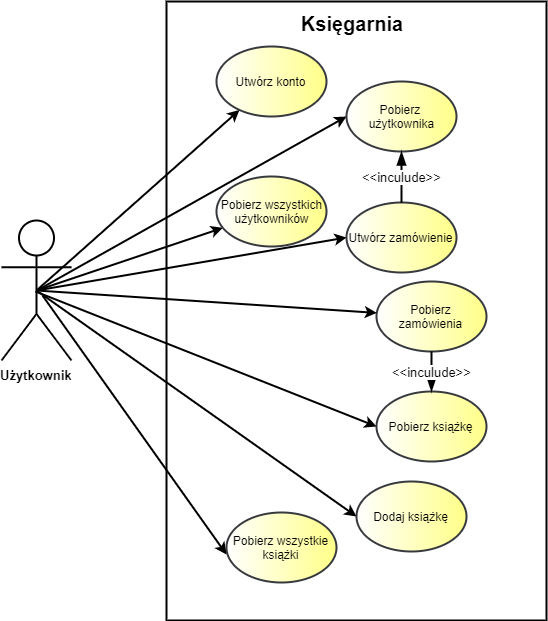

The diagram above was exported from draw.io. Its source (the exported page's mxGraphModel, read from the mxfile embedded in the PNG):
<mxGraphModel dx="1422" dy="723" grid="0" gridSize="10" guides="1" tooltips="1" connect="1" arrows="1" fold="1" page="1" pageScale="1" pageWidth="1169" pageHeight="827" math="0" shadow="0">
  <root>
    <mxCell id="0" />
    <mxCell id="1" parent="0" />
    <mxCell id="2" value="" style="rounded=0;whiteSpace=wrap;html=1;strokeWidth=2;" vertex="1" parent="1">
      <mxGeometry x="430" y="31" width="380" height="619" as="geometry" />
    </mxCell>
    <mxCell id="3" value="Utwórz zamówienie" style="ellipse;whiteSpace=wrap;html=1;strokeWidth=2;fillColor=#ffff88;strokeColor=#36393d;gradientDirection=west;gradientColor=#ffffff;" vertex="1" parent="1">
      <mxGeometry x="610" y="232" width="110" height="70" as="geometry" />
    </mxCell>
    <mxCell id="4" value="Użytkownik" style="shape=umlActor;verticalLabelPosition=bottom;labelBackgroundColor=#ffffff;verticalAlign=top;html=1;outlineConnect=0;strokeWidth=2;fontStyle=1;fontSize=13;" vertex="1" parent="1">
      <mxGeometry x="265" y="250" width="70" height="140" as="geometry" />
    </mxCell>
    <mxCell id="5" value="Pobierz zamówienia" style="ellipse;whiteSpace=wrap;html=1;strokeWidth=2;fillColor=#ffff88;strokeColor=#36393d;gradientColor=#ffffff;gradientDirection=west;" vertex="1" parent="1">
      <mxGeometry x="640" y="311" width="110" height="70" as="geometry" />
    </mxCell>
    <mxCell id="6" value="Utwórz konto" style="ellipse;whiteSpace=wrap;html=1;strokeWidth=2;fillColor=#ffff88;strokeColor=#36393d;gradientColor=#ffffff;gradientDirection=west;" vertex="1" parent="1">
      <mxGeometry x="480" y="76" width="110" height="70" as="geometry" />
    </mxCell>
    <mxCell id="7" value="Dodaj książkę" style="ellipse;whiteSpace=wrap;html=1;strokeWidth=2;fillColor=#ffff88;strokeColor=#36393d;gradientColor=#ffffff;gradientDirection=west;" vertex="1" parent="1">
      <mxGeometry x="620" y="511" width="110" height="70" as="geometry" />
    </mxCell>
    <mxCell id="8" value="Pobierz książkę" style="ellipse;whiteSpace=wrap;html=1;strokeWidth=2;fillColor=#ffff88;strokeColor=#36393d;gradientColor=#ffffff;gradientDirection=west;" vertex="1" parent="1">
      <mxGeometry x="640" y="421" width="110" height="70" as="geometry" />
    </mxCell>
    <mxCell id="9" value="Pobierz wszystkie książki" style="ellipse;whiteSpace=wrap;html=1;strokeWidth=2;fillColor=#ffff88;strokeColor=#36393d;gradientColor=#ffffff;gradientDirection=west;" vertex="1" parent="1">
      <mxGeometry x="490" y="542" width="110" height="70" as="geometry" />
    </mxCell>
    <mxCell id="10" value="Pobierz wszystkich&lt;br&gt;użytkowników" style="ellipse;whiteSpace=wrap;html=1;strokeWidth=2;fillColor=#ffff88;strokeColor=#36393d;gradientColor=#ffffff;gradientDirection=west;" vertex="1" parent="1">
      <mxGeometry x="480" y="206" width="110" height="70" as="geometry" />
    </mxCell>
    <mxCell id="11" value="" style="endArrow=classic;html=1;fontSize=13;exitX=0.5;exitY=0.5;exitDx=0;exitDy=0;exitPerimeter=0;strokeWidth=2;" edge="1" source="4" target="6" parent="1">
      <mxGeometry width="50" height="50" relative="1" as="geometry">
        <mxPoint x="362" y="285" as="sourcePoint" />
        <mxPoint x="412" y="235" as="targetPoint" />
      </mxGeometry>
    </mxCell>
    <mxCell id="12" value="" style="endArrow=classic;html=1;fontSize=13;exitX=0.5;exitY=0.5;exitDx=0;exitDy=0;exitPerimeter=0;strokeWidth=2;entryX=0;entryY=0.5;entryDx=0;entryDy=0;" edge="1" source="4" target="3" parent="1">
      <mxGeometry width="50" height="50" relative="1" as="geometry">
        <mxPoint x="345" y="306.66666666666663" as="sourcePoint" />
        <mxPoint x="515.7236368579963" y="199.50096938858314" as="targetPoint" />
      </mxGeometry>
    </mxCell>
    <mxCell id="13" value="" style="endArrow=classic;html=1;fontSize=13;strokeWidth=2;exitX=0.5;exitY=0.5;exitDx=0;exitDy=0;exitPerimeter=0;" edge="1" source="4" target="10" parent="1">
      <mxGeometry width="50" height="50" relative="1" as="geometry">
        <mxPoint x="345" y="306.66666666666663" as="sourcePoint" />
        <mxPoint x="515.7236368579963" y="199.50096938858314" as="targetPoint" />
      </mxGeometry>
    </mxCell>
    <mxCell id="14" value="" style="endArrow=classic;html=1;fontSize=13;strokeWidth=2;exitX=0.5;exitY=0.5;exitDx=0;exitDy=0;exitPerimeter=0;" edge="1" source="4" target="5" parent="1">
      <mxGeometry width="50" height="50" relative="1" as="geometry">
        <mxPoint x="310" y="330" as="sourcePoint" />
        <mxPoint x="610" y="279" as="targetPoint" />
      </mxGeometry>
    </mxCell>
    <mxCell id="15" value="" style="endArrow=classic;html=1;fontSize=13;strokeWidth=2;exitX=0.5;exitY=0.5;exitDx=0;exitDy=0;exitPerimeter=0;entryX=0;entryY=0.5;entryDx=0;entryDy=0;" edge="1" source="4" target="7" parent="1">
      <mxGeometry width="50" height="50" relative="1" as="geometry">
        <mxPoint x="310" y="330" as="sourcePoint" />
        <mxPoint x="500.6402897078526" y="348.6749671550549" as="targetPoint" />
      </mxGeometry>
    </mxCell>
    <mxCell id="16" value="" style="endArrow=classic;html=1;fontSize=13;strokeWidth=2;entryX=0;entryY=0.6;entryDx=0;entryDy=0;entryPerimeter=0;" edge="1" target="9" parent="1">
      <mxGeometry width="50" height="50" relative="1" as="geometry">
        <mxPoint x="306" y="325" as="sourcePoint" />
        <mxPoint x="500" y="458" as="targetPoint" />
      </mxGeometry>
    </mxCell>
    <mxCell id="17" value="&amp;lt;&amp;lt;inculude&amp;gt;&amp;gt;" style="endArrow=blockThin;endSize=9;endFill=1;html=1;strokeWidth=2;fontSize=13;exitX=0.5;exitY=1;exitDx=0;exitDy=0;entryX=0.5;entryY=0;entryDx=0;entryDy=0;" edge="1" source="5" target="8" parent="1">
      <mxGeometry width="160" relative="1" as="geometry">
        <mxPoint x="264" y="671" as="sourcePoint" />
        <mxPoint x="424" y="671" as="targetPoint" />
        <Array as="points" />
      </mxGeometry>
    </mxCell>
    <mxCell id="18" value="" style="endArrow=classic;html=1;fontSize=13;strokeWidth=2;entryX=0;entryY=0.5;entryDx=0;entryDy=0;" edge="1" target="8" parent="1">
      <mxGeometry width="50" height="50" relative="1" as="geometry">
        <mxPoint x="299" y="321" as="sourcePoint" />
        <mxPoint x="500.6402897078526" y="348.6749671550549" as="targetPoint" />
      </mxGeometry>
    </mxCell>
    <mxCell id="19" value="Pobierz&amp;nbsp;&lt;br&gt;użytkownika" style="ellipse;whiteSpace=wrap;html=1;strokeWidth=2;fillColor=#ffff88;strokeColor=#36393d;gradientColor=#ffffff;gradientDirection=west;" vertex="1" parent="1">
      <mxGeometry x="610" y="111" width="110" height="70" as="geometry" />
    </mxCell>
    <mxCell id="20" value="&amp;lt;&amp;lt;inculude&amp;gt;&amp;gt;" style="endArrow=blockThin;endSize=9;endFill=1;html=1;strokeWidth=2;fontSize=13;exitX=0.5;exitY=0;exitDx=0;exitDy=0;" edge="1" source="3" target="19" parent="1">
      <mxGeometry width="160" relative="1" as="geometry">
        <mxPoint x="646" y="319.03" as="sourcePoint" />
        <mxPoint x="761" y="379" as="targetPoint" />
        <Array as="points" />
      </mxGeometry>
    </mxCell>
    <mxCell id="21" value="" style="endArrow=classic;html=1;fontSize=13;strokeWidth=2;entryX=0;entryY=0.5;entryDx=0;entryDy=0;" edge="1" target="19" parent="1">
      <mxGeometry width="50" height="50" relative="1" as="geometry">
        <mxPoint x="304" y="318" as="sourcePoint" />
        <mxPoint x="512.9951017634733" y="149.4639307720597" as="targetPoint" />
      </mxGeometry>
    </mxCell>
    <mxCell id="22" value="&lt;font style=&quot;font-size: 20px&quot;&gt;&lt;b&gt;Księgarnia&lt;/b&gt;&lt;/font&gt;" style="text;html=1;strokeColor=none;fillColor=none;align=center;verticalAlign=middle;whiteSpace=wrap;rounded=0;" vertex="1" parent="1">
      <mxGeometry x="523" y="39" width="184" height="28" as="geometry" />
    </mxCell>
  </root>
</mxGraphModel>